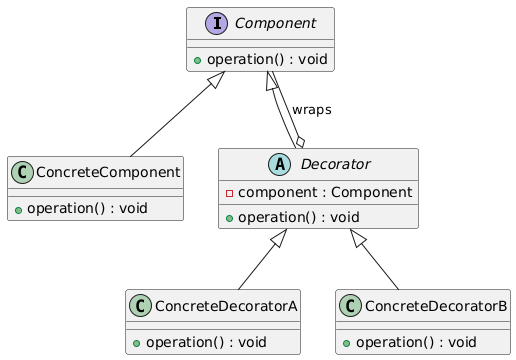

The diagram above was rendered by PlantUML. Its source (embedded in the PNG):
@startuml
interface Component {
    + operation() : void
}

class ConcreteComponent {
    + operation() : void
}

abstract class Decorator {
    - component : Component
    + operation() : void
}

class ConcreteDecoratorA {
    + operation() : void
}

class ConcreteDecoratorB {
    + operation() : void
}


Component <|-- ConcreteComponent
Component <|-- Decorator
Decorator <|-- ConcreteDecoratorA
Decorator <|-- ConcreteDecoratorB
Decorator o-- Component : wraps
@enduml